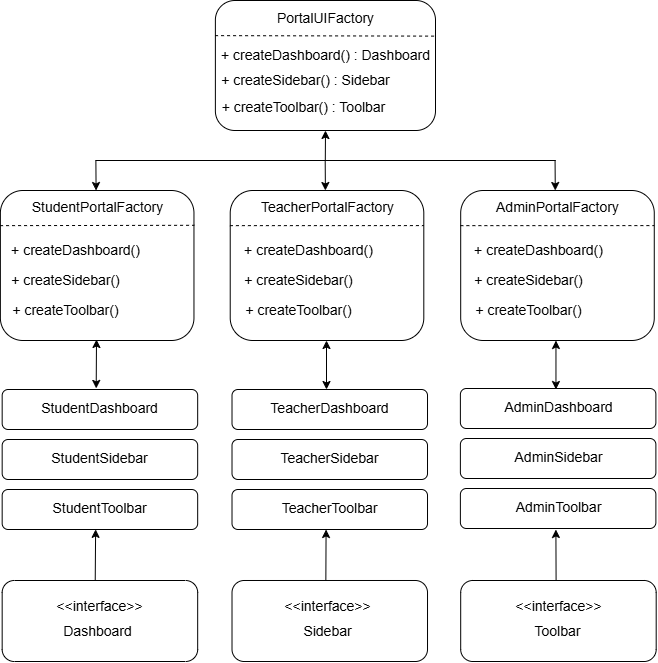

The diagram above was exported from draw.io. Its source (the exported page's mxGraphModel, read from the mxfile embedded in the PNG):
<mxGraphModel dx="2379" dy="1136" grid="1" gridSize="10" guides="1" tooltips="1" connect="1" arrows="1" fold="1" page="1" pageScale="1" pageWidth="850" pageHeight="1100" math="0" shadow="0">
  <root>
    <mxCell id="0" />
    <mxCell id="1" parent="0" />
    <mxCell id="BS7yyKhOTX0zvfhhyZpY-43" value="" style="rounded=1;whiteSpace=wrap;html=1;" parent="1" vertex="1">
      <mxGeometry x="329.88" y="180" width="220.12" height="130" as="geometry" />
    </mxCell>
    <mxCell id="BS7yyKhOTX0zvfhhyZpY-44" value="" style="endArrow=none;dashed=1;html=1;rounded=0;exitX=-0.002;exitY=0.323;exitDx=0;exitDy=0;exitPerimeter=0;entryX=0.996;entryY=0.274;entryDx=0;entryDy=0;entryPerimeter=0;" parent="1" edge="1" target="BS7yyKhOTX0zvfhhyZpY-43">
      <mxGeometry width="50" height="50" relative="1" as="geometry">
        <mxPoint x="329.57400000000007" y="215.14" as="sourcePoint" />
        <mxPoint x="484.10400000000004" y="215.5" as="targetPoint" />
      </mxGeometry>
    </mxCell>
    <mxCell id="BS7yyKhOTX0zvfhhyZpY-45" value="&lt;span style=&quot;font-size: 14px;&quot;&gt;+ createDashboard() : Dashboard&lt;/span&gt;" style="text;html=1;align=center;verticalAlign=middle;resizable=0;points=[];autosize=1;strokeColor=none;fillColor=none;" parent="1" vertex="1">
      <mxGeometry x="324.94000000000005" y="220" width="230" height="30" as="geometry" />
    </mxCell>
    <mxCell id="BS7yyKhOTX0zvfhhyZpY-46" value="&lt;font style=&quot;font-size: 14px;&quot;&gt;PortalUIFactory&lt;/font&gt;" style="text;html=1;align=center;verticalAlign=middle;resizable=0;points=[];autosize=1;strokeColor=none;fillColor=none;" parent="1" vertex="1">
      <mxGeometry x="379.94000000000005" y="183" width="120" height="30" as="geometry" />
    </mxCell>
    <mxCell id="BS7yyKhOTX0zvfhhyZpY-53" value="" style="rounded=1;whiteSpace=wrap;html=1;" parent="1" vertex="1">
      <mxGeometry x="116.67" y="569" width="195.5" height="40" as="geometry" />
    </mxCell>
    <mxCell id="BS7yyKhOTX0zvfhhyZpY-56" value="&lt;font style=&quot;font-size: 14px;&quot;&gt;StudentDashboard&lt;/font&gt;" style="text;html=1;align=center;verticalAlign=middle;resizable=0;points=[];autosize=1;strokeColor=none;fillColor=none;" parent="1" vertex="1">
      <mxGeometry x="144.42000000000002" y="573" width="140" height="30" as="geometry" />
    </mxCell>
    <mxCell id="BS7yyKhOTX0zvfhhyZpY-62" value="&lt;span style=&quot;font-size: 14px;&quot;&gt;+ createSidebar() : Sidebar&lt;/span&gt;" style="text;html=1;align=center;verticalAlign=middle;resizable=0;points=[];autosize=1;strokeColor=none;fillColor=none;" parent="1" vertex="1">
      <mxGeometry x="324.9400000000001" y="245" width="190" height="30" as="geometry" />
    </mxCell>
    <mxCell id="BS7yyKhOTX0zvfhhyZpY-63" value="&lt;span style=&quot;font-size: 14px;&quot;&gt;+ createToolbar() : Toolbar&lt;/span&gt;" style="text;html=1;align=center;verticalAlign=middle;resizable=0;points=[];autosize=1;strokeColor=none;fillColor=none;" parent="1" vertex="1">
      <mxGeometry x="322.98000000000013" y="272" width="190" height="30" as="geometry" />
    </mxCell>
    <mxCell id="OaSfBo-DFnTjtfqt9w2Y-1" value="" style="rounded=1;whiteSpace=wrap;html=1;" vertex="1" parent="1">
      <mxGeometry x="344.72" y="370" width="193.58" height="150" as="geometry" />
    </mxCell>
    <mxCell id="OaSfBo-DFnTjtfqt9w2Y-2" value="" style="endArrow=none;dashed=1;html=1;rounded=0;exitX=-0.002;exitY=0.323;exitDx=0;exitDy=0;exitPerimeter=0;entryX=1;entryY=0.234;entryDx=0;entryDy=0;entryPerimeter=0;" edge="1" target="OaSfBo-DFnTjtfqt9w2Y-1" parent="1">
      <mxGeometry width="50" height="50" relative="1" as="geometry">
        <mxPoint x="344.4140000000001" y="405.14" as="sourcePoint" />
        <mxPoint x="498.9440000000001" y="405.5" as="targetPoint" />
      </mxGeometry>
    </mxCell>
    <mxCell id="OaSfBo-DFnTjtfqt9w2Y-4" value="&lt;font style=&quot;font-size: 14px;&quot;&gt;TeacherPortalFactory&lt;/font&gt;" style="text;html=1;align=center;verticalAlign=middle;resizable=0;points=[];autosize=1;strokeColor=none;fillColor=none;" vertex="1" parent="1">
      <mxGeometry x="361.5100000000001" y="372" width="160" height="30" as="geometry" />
    </mxCell>
    <mxCell id="OaSfBo-DFnTjtfqt9w2Y-24" value="" style="endArrow=none;html=1;rounded=0;" edge="1" parent="1">
      <mxGeometry width="50" height="50" relative="1" as="geometry">
        <mxPoint x="259.79999999999995" y="340" as="sourcePoint" />
        <mxPoint x="670" y="340" as="targetPoint" />
      </mxGeometry>
    </mxCell>
    <mxCell id="OaSfBo-DFnTjtfqt9w2Y-25" value="" style="endArrow=classic;html=1;rounded=0;entryX=0.5;entryY=0;entryDx=0;entryDy=0;" edge="1" parent="1">
      <mxGeometry width="50" height="50" relative="1" as="geometry">
        <mxPoint x="210.38000000000002" y="340" as="sourcePoint" />
        <mxPoint x="210.57999999999996" y="370" as="targetPoint" />
      </mxGeometry>
    </mxCell>
    <mxCell id="OaSfBo-DFnTjtfqt9w2Y-26" value="" style="endArrow=classic;html=1;rounded=0;entryX=0.5;entryY=0;entryDx=0;entryDy=0;" edge="1" parent="1">
      <mxGeometry width="50" height="50" relative="1" as="geometry">
        <mxPoint x="669.5699999999999" y="340" as="sourcePoint" />
        <mxPoint x="669.77" y="370" as="targetPoint" />
      </mxGeometry>
    </mxCell>
    <mxCell id="OaSfBo-DFnTjtfqt9w2Y-27" value="" style="endArrow=classic;html=1;rounded=0;entryX=0.5;entryY=0;entryDx=0;entryDy=0;" edge="1" parent="1">
      <mxGeometry width="50" height="50" relative="1" as="geometry">
        <mxPoint x="439.69999999999993" y="340" as="sourcePoint" />
        <mxPoint x="439.9" y="370" as="targetPoint" />
      </mxGeometry>
    </mxCell>
    <mxCell id="OaSfBo-DFnTjtfqt9w2Y-28" value="" style="endArrow=classic;html=1;rounded=0;" edge="1" parent="1">
      <mxGeometry width="50" height="50" relative="1" as="geometry">
        <mxPoint x="439.80000000000007" y="340" as="sourcePoint" />
        <mxPoint x="440" y="310" as="targetPoint" />
      </mxGeometry>
    </mxCell>
    <mxCell id="OaSfBo-DFnTjtfqt9w2Y-37" value="" style="rounded=1;whiteSpace=wrap;html=1;" vertex="1" parent="1">
      <mxGeometry x="114.88" y="370" width="193.58" height="150" as="geometry" />
    </mxCell>
    <mxCell id="OaSfBo-DFnTjtfqt9w2Y-38" value="" style="endArrow=none;dashed=1;html=1;rounded=0;exitX=-0.002;exitY=0.323;exitDx=0;exitDy=0;exitPerimeter=0;entryX=1.002;entryY=0.232;entryDx=0;entryDy=0;entryPerimeter=0;" edge="1" target="OaSfBo-DFnTjtfqt9w2Y-37" parent="1">
      <mxGeometry width="50" height="50" relative="1" as="geometry">
        <mxPoint x="114.5740000000001" y="405.14" as="sourcePoint" />
        <mxPoint x="269.10400000000004" y="405.5" as="targetPoint" />
      </mxGeometry>
    </mxCell>
    <mxCell id="OaSfBo-DFnTjtfqt9w2Y-39" value="&lt;span style=&quot;font-size: 14px;&quot;&gt;+ createDashboard()&lt;/span&gt;" style="text;html=1;align=center;verticalAlign=middle;resizable=0;points=[];autosize=1;strokeColor=none;fillColor=none;" vertex="1" parent="1">
      <mxGeometry x="114.88000000000008" y="415" width="150" height="30" as="geometry" />
    </mxCell>
    <mxCell id="OaSfBo-DFnTjtfqt9w2Y-40" value="&lt;font style=&quot;font-size: 14px;&quot;&gt;StudentPortalFactory&lt;/font&gt;" style="text;html=1;align=center;verticalAlign=middle;resizable=0;points=[];autosize=1;strokeColor=none;fillColor=none;" vertex="1" parent="1">
      <mxGeometry x="131.6700000000001" y="372" width="160" height="30" as="geometry" />
    </mxCell>
    <mxCell id="OaSfBo-DFnTjtfqt9w2Y-41" value="&lt;span style=&quot;font-size: 14px;&quot;&gt;+ createSidebar()&lt;/span&gt;" style="text;html=1;align=center;verticalAlign=middle;resizable=0;points=[];autosize=1;strokeColor=none;fillColor=none;" vertex="1" parent="1">
      <mxGeometry x="114.88000000000002" y="445" width="130" height="30" as="geometry" />
    </mxCell>
    <mxCell id="OaSfBo-DFnTjtfqt9w2Y-42" value="&lt;span style=&quot;font-size: 14px;&quot;&gt;+ createToolbar()&lt;/span&gt;" style="text;html=1;align=center;verticalAlign=middle;resizable=0;points=[];autosize=1;strokeColor=none;fillColor=none;" vertex="1" parent="1">
      <mxGeometry x="114.88000000000002" y="475" width="130" height="30" as="geometry" />
    </mxCell>
    <mxCell id="OaSfBo-DFnTjtfqt9w2Y-45" value="" style="endArrow=none;html=1;rounded=0;" edge="1" parent="1">
      <mxGeometry width="50" height="50" relative="1" as="geometry">
        <mxPoint x="210" y="340" as="sourcePoint" />
        <mxPoint x="670" y="340" as="targetPoint" />
      </mxGeometry>
    </mxCell>
    <mxCell id="OaSfBo-DFnTjtfqt9w2Y-46" value="" style="rounded=1;whiteSpace=wrap;html=1;" vertex="1" parent="1">
      <mxGeometry x="116.67" y="760" width="195.5" height="81" as="geometry" />
    </mxCell>
    <mxCell id="OaSfBo-DFnTjtfqt9w2Y-48" value="&lt;span style=&quot;font-size: 14px;&quot;&gt;Dashboard&lt;/span&gt;" style="text;html=1;align=center;verticalAlign=middle;resizable=0;points=[];autosize=1;strokeColor=none;fillColor=none;" vertex="1" parent="1">
      <mxGeometry x="166.66999999999987" y="795.5" width="90" height="30" as="geometry" />
    </mxCell>
    <mxCell id="OaSfBo-DFnTjtfqt9w2Y-49" value="&lt;font style=&quot;font-size: 14px;&quot;&gt;&amp;lt;&amp;lt;interface&amp;gt;&amp;gt;&lt;/font&gt;" style="text;html=1;align=center;verticalAlign=middle;resizable=0;points=[];autosize=1;strokeColor=none;fillColor=none;" vertex="1" parent="1">
      <mxGeometry x="159.42" y="771" width="110" height="30" as="geometry" />
    </mxCell>
    <mxCell id="OaSfBo-DFnTjtfqt9w2Y-51" value="" style="rounded=1;whiteSpace=wrap;html=1;" vertex="1" parent="1">
      <mxGeometry x="116.67" y="619" width="195.5" height="40" as="geometry" />
    </mxCell>
    <mxCell id="OaSfBo-DFnTjtfqt9w2Y-52" value="&lt;font style=&quot;font-size: 14px;&quot;&gt;StudentSidebar&lt;/font&gt;" style="text;html=1;align=center;verticalAlign=middle;resizable=0;points=[];autosize=1;strokeColor=none;fillColor=none;" vertex="1" parent="1">
      <mxGeometry x="154.42000000000002" y="623" width="120" height="30" as="geometry" />
    </mxCell>
    <mxCell id="OaSfBo-DFnTjtfqt9w2Y-53" value="" style="rounded=1;whiteSpace=wrap;html=1;" vertex="1" parent="1">
      <mxGeometry x="116.67" y="669" width="195.5" height="40" as="geometry" />
    </mxCell>
    <mxCell id="OaSfBo-DFnTjtfqt9w2Y-54" value="&lt;font style=&quot;font-size: 14px;&quot;&gt;StudentToolbar&lt;/font&gt;" style="text;html=1;align=center;verticalAlign=middle;resizable=0;points=[];autosize=1;strokeColor=none;fillColor=none;" vertex="1" parent="1">
      <mxGeometry x="154.42000000000002" y="673" width="120" height="30" as="geometry" />
    </mxCell>
    <mxCell id="OaSfBo-DFnTjtfqt9w2Y-55" value="" style="rounded=1;whiteSpace=wrap;html=1;" vertex="1" parent="1">
      <mxGeometry x="346.51" y="569" width="195.5" height="40" as="geometry" />
    </mxCell>
    <mxCell id="OaSfBo-DFnTjtfqt9w2Y-56" value="&lt;font style=&quot;font-size: 14px;&quot;&gt;TeacherDashboard&lt;/font&gt;" style="text;html=1;align=center;verticalAlign=middle;resizable=0;points=[];autosize=1;strokeColor=none;fillColor=none;" vertex="1" parent="1">
      <mxGeometry x="374.26" y="573" width="140" height="30" as="geometry" />
    </mxCell>
    <mxCell id="OaSfBo-DFnTjtfqt9w2Y-57" value="" style="rounded=1;whiteSpace=wrap;html=1;" vertex="1" parent="1">
      <mxGeometry x="346.51" y="619" width="195.5" height="40" as="geometry" />
    </mxCell>
    <mxCell id="OaSfBo-DFnTjtfqt9w2Y-58" value="&lt;font style=&quot;font-size: 14px;&quot;&gt;TeacherSidebar&lt;/font&gt;" style="text;html=1;align=center;verticalAlign=middle;resizable=0;points=[];autosize=1;strokeColor=none;fillColor=none;" vertex="1" parent="1">
      <mxGeometry x="384.26" y="623" width="120" height="30" as="geometry" />
    </mxCell>
    <mxCell id="OaSfBo-DFnTjtfqt9w2Y-59" value="" style="rounded=1;whiteSpace=wrap;html=1;" vertex="1" parent="1">
      <mxGeometry x="346.51" y="669" width="195.5" height="40" as="geometry" />
    </mxCell>
    <mxCell id="OaSfBo-DFnTjtfqt9w2Y-60" value="&lt;font style=&quot;font-size: 14px;&quot;&gt;TeacherToolbar&lt;/font&gt;" style="text;html=1;align=center;verticalAlign=middle;resizable=0;points=[];autosize=1;strokeColor=none;fillColor=none;" vertex="1" parent="1">
      <mxGeometry x="384.26" y="673" width="120" height="30" as="geometry" />
    </mxCell>
    <mxCell id="OaSfBo-DFnTjtfqt9w2Y-61" value="" style="rounded=1;whiteSpace=wrap;html=1;" vertex="1" parent="1">
      <mxGeometry x="574.88" y="568" width="195.5" height="40" as="geometry" />
    </mxCell>
    <mxCell id="OaSfBo-DFnTjtfqt9w2Y-62" value="&lt;font style=&quot;font-size: 14px;&quot;&gt;AdminDashboard&lt;/font&gt;" style="text;html=1;align=center;verticalAlign=middle;resizable=0;points=[];autosize=1;strokeColor=none;fillColor=none;" vertex="1" parent="1">
      <mxGeometry x="607.63" y="572" width="130" height="30" as="geometry" />
    </mxCell>
    <mxCell id="OaSfBo-DFnTjtfqt9w2Y-63" value="" style="rounded=1;whiteSpace=wrap;html=1;" vertex="1" parent="1">
      <mxGeometry x="574.88" y="618" width="195.5" height="40" as="geometry" />
    </mxCell>
    <mxCell id="OaSfBo-DFnTjtfqt9w2Y-64" value="&lt;font style=&quot;font-size: 14px;&quot;&gt;AdminSidebar&lt;/font&gt;" style="text;html=1;align=center;verticalAlign=middle;resizable=0;points=[];autosize=1;strokeColor=none;fillColor=none;" vertex="1" parent="1">
      <mxGeometry x="617.63" y="622" width="110" height="30" as="geometry" />
    </mxCell>
    <mxCell id="OaSfBo-DFnTjtfqt9w2Y-65" value="" style="rounded=1;whiteSpace=wrap;html=1;" vertex="1" parent="1">
      <mxGeometry x="574.88" y="668" width="195.5" height="40" as="geometry" />
    </mxCell>
    <mxCell id="OaSfBo-DFnTjtfqt9w2Y-66" value="&lt;font style=&quot;font-size: 14px;&quot;&gt;AdminToolbar&lt;/font&gt;" style="text;html=1;align=center;verticalAlign=middle;resizable=0;points=[];autosize=1;strokeColor=none;fillColor=none;" vertex="1" parent="1">
      <mxGeometry x="617.63" y="672" width="110" height="30" as="geometry" />
    </mxCell>
    <mxCell id="OaSfBo-DFnTjtfqt9w2Y-67" value="" style="rounded=1;whiteSpace=wrap;html=1;" vertex="1" parent="1">
      <mxGeometry x="346.51" y="760" width="195.5" height="81" as="geometry" />
    </mxCell>
    <mxCell id="OaSfBo-DFnTjtfqt9w2Y-69" value="&lt;span style=&quot;font-size: 14px;&quot;&gt;Sidebar&lt;/span&gt;" style="text;html=1;align=center;verticalAlign=middle;resizable=0;points=[];autosize=1;strokeColor=none;fillColor=none;" vertex="1" parent="1">
      <mxGeometry x="406.5099999999999" y="795.5" width="70" height="30" as="geometry" />
    </mxCell>
    <mxCell id="OaSfBo-DFnTjtfqt9w2Y-70" value="&lt;font style=&quot;font-size: 14px;&quot;&gt;&amp;lt;&amp;lt;interface&amp;gt;&amp;gt;&lt;/font&gt;" style="text;html=1;align=center;verticalAlign=middle;resizable=0;points=[];autosize=1;strokeColor=none;fillColor=none;" vertex="1" parent="1">
      <mxGeometry x="386.51" y="771" width="110" height="30" as="geometry" />
    </mxCell>
    <mxCell id="OaSfBo-DFnTjtfqt9w2Y-72" value="" style="rounded=1;whiteSpace=wrap;html=1;" vertex="1" parent="1">
      <mxGeometry x="575.1899999999999" y="760" width="195.5" height="81" as="geometry" />
    </mxCell>
    <mxCell id="OaSfBo-DFnTjtfqt9w2Y-74" value="&lt;span style=&quot;font-size: 14px;&quot;&gt;Toolbar&lt;/span&gt;" style="text;html=1;align=center;verticalAlign=middle;resizable=0;points=[];autosize=1;strokeColor=none;fillColor=none;" vertex="1" parent="1">
      <mxGeometry x="636.9799999999998" y="795.5" width="70" height="30" as="geometry" />
    </mxCell>
    <mxCell id="OaSfBo-DFnTjtfqt9w2Y-75" value="&lt;font style=&quot;font-size: 14px;&quot;&gt;&amp;lt;&amp;lt;interface&amp;gt;&amp;gt;&lt;/font&gt;" style="text;html=1;align=center;verticalAlign=middle;resizable=0;points=[];autosize=1;strokeColor=none;fillColor=none;" vertex="1" parent="1">
      <mxGeometry x="618.41" y="771" width="110" height="30" as="geometry" />
    </mxCell>
    <mxCell id="OaSfBo-DFnTjtfqt9w2Y-77" value="" style="endArrow=classic;startArrow=classic;html=1;rounded=0;exitX=0.481;exitY=-0.027;exitDx=0;exitDy=0;exitPerimeter=0;" edge="1" parent="1" source="BS7yyKhOTX0zvfhhyZpY-53">
      <mxGeometry width="50" height="50" relative="1" as="geometry">
        <mxPoint x="210" y="569" as="sourcePoint" />
        <mxPoint x="211" y="519" as="targetPoint" />
      </mxGeometry>
    </mxCell>
    <mxCell id="OaSfBo-DFnTjtfqt9w2Y-78" value="" style="endArrow=classic;startArrow=classic;html=1;rounded=0;entryX=0.494;entryY=1.002;entryDx=0;entryDy=0;exitX=0.481;exitY=-0.027;exitDx=0;exitDy=0;exitPerimeter=0;entryPerimeter=0;" edge="1" parent="1">
      <mxGeometry width="50" height="50" relative="1" as="geometry">
        <mxPoint x="441" y="569" as="sourcePoint" />
        <mxPoint x="441" y="520" as="targetPoint" />
      </mxGeometry>
    </mxCell>
    <mxCell id="OaSfBo-DFnTjtfqt9w2Y-79" value="" style="endArrow=classic;startArrow=classic;html=1;rounded=0;entryX=0.494;entryY=1.002;entryDx=0;entryDy=0;exitX=0.481;exitY=-0.027;exitDx=0;exitDy=0;exitPerimeter=0;entryPerimeter=0;" edge="1" parent="1">
      <mxGeometry width="50" height="50" relative="1" as="geometry">
        <mxPoint x="670.46" y="569" as="sourcePoint" />
        <mxPoint x="670.46" y="520" as="targetPoint" />
      </mxGeometry>
    </mxCell>
    <mxCell id="OaSfBo-DFnTjtfqt9w2Y-80" value="" style="endArrow=classic;html=1;rounded=0;entryX=0.478;entryY=0.997;entryDx=0;entryDy=0;entryPerimeter=0;exitX=0.476;exitY=-0.001;exitDx=0;exitDy=0;exitPerimeter=0;" edge="1" parent="1" source="OaSfBo-DFnTjtfqt9w2Y-46" target="OaSfBo-DFnTjtfqt9w2Y-53">
      <mxGeometry width="50" height="50" relative="1" as="geometry">
        <mxPoint x="210" y="769" as="sourcePoint" />
        <mxPoint x="260" y="719" as="targetPoint" />
      </mxGeometry>
    </mxCell>
    <mxCell id="OaSfBo-DFnTjtfqt9w2Y-81" value="" style="endArrow=classic;html=1;rounded=0;entryX=0.478;entryY=0.997;entryDx=0;entryDy=0;entryPerimeter=0;exitX=0.48;exitY=-0.001;exitDx=0;exitDy=0;exitPerimeter=0;" edge="1" parent="1" source="OaSfBo-DFnTjtfqt9w2Y-67">
      <mxGeometry width="50" height="50" relative="1" as="geometry">
        <mxPoint x="440.58000000000004" y="769" as="sourcePoint" />
        <mxPoint x="440.58000000000004" y="709" as="targetPoint" />
      </mxGeometry>
    </mxCell>
    <mxCell id="OaSfBo-DFnTjtfqt9w2Y-82" value="" style="endArrow=classic;html=1;rounded=0;entryX=0.478;entryY=0.997;entryDx=0;entryDy=0;entryPerimeter=0;exitX=0.488;exitY=0.002;exitDx=0;exitDy=0;exitPerimeter=0;" edge="1" parent="1" source="OaSfBo-DFnTjtfqt9w2Y-72">
      <mxGeometry width="50" height="50" relative="1" as="geometry">
        <mxPoint x="670" y="760" as="sourcePoint" />
        <mxPoint x="670.3900000000001" y="709" as="targetPoint" />
      </mxGeometry>
    </mxCell>
    <mxCell id="OaSfBo-DFnTjtfqt9w2Y-84" value="&lt;span style=&quot;font-size: 14px;&quot;&gt;+ createDashboard()&lt;/span&gt;" style="text;html=1;align=center;verticalAlign=middle;resizable=0;points=[];autosize=1;strokeColor=none;fillColor=none;" vertex="1" parent="1">
      <mxGeometry x="347.94000000000005" y="415" width="150" height="30" as="geometry" />
    </mxCell>
    <mxCell id="OaSfBo-DFnTjtfqt9w2Y-85" value="&lt;span style=&quot;font-size: 14px;&quot;&gt;+ createSidebar()&lt;/span&gt;" style="text;html=1;align=center;verticalAlign=middle;resizable=0;points=[];autosize=1;strokeColor=none;fillColor=none;" vertex="1" parent="1">
      <mxGeometry x="347.94000000000005" y="445" width="130" height="30" as="geometry" />
    </mxCell>
    <mxCell id="OaSfBo-DFnTjtfqt9w2Y-86" value="&lt;span style=&quot;font-size: 14px;&quot;&gt;+ createToolbar()&lt;/span&gt;" style="text;html=1;align=center;verticalAlign=middle;resizable=0;points=[];autosize=1;strokeColor=none;fillColor=none;" vertex="1" parent="1">
      <mxGeometry x="347.94000000000005" y="475" width="130" height="30" as="geometry" />
    </mxCell>
    <mxCell id="OaSfBo-DFnTjtfqt9w2Y-87" value="" style="rounded=1;whiteSpace=wrap;html=1;" vertex="1" parent="1">
      <mxGeometry x="575.19" y="370" width="193.58" height="150" as="geometry" />
    </mxCell>
    <mxCell id="OaSfBo-DFnTjtfqt9w2Y-88" value="" style="endArrow=none;dashed=1;html=1;rounded=0;exitX=-0.002;exitY=0.323;exitDx=0;exitDy=0;exitPerimeter=0;entryX=1;entryY=0.234;entryDx=0;entryDy=0;entryPerimeter=0;" edge="1" target="OaSfBo-DFnTjtfqt9w2Y-87" parent="1">
      <mxGeometry width="50" height="50" relative="1" as="geometry">
        <mxPoint x="574.8840000000001" y="405.14" as="sourcePoint" />
        <mxPoint x="729.4140000000001" y="405.5" as="targetPoint" />
      </mxGeometry>
    </mxCell>
    <mxCell id="OaSfBo-DFnTjtfqt9w2Y-89" value="&lt;font style=&quot;font-size: 14px;&quot;&gt;AdminPortalFactory&lt;/font&gt;" style="text;html=1;align=center;verticalAlign=middle;resizable=0;points=[];autosize=1;strokeColor=none;fillColor=none;" vertex="1" parent="1">
      <mxGeometry x="596.9800000000001" y="372" width="150" height="30" as="geometry" />
    </mxCell>
    <mxCell id="OaSfBo-DFnTjtfqt9w2Y-90" value="&lt;span style=&quot;font-size: 14px;&quot;&gt;+ createDashboard()&lt;/span&gt;" style="text;html=1;align=center;verticalAlign=middle;resizable=0;points=[];autosize=1;strokeColor=none;fillColor=none;" vertex="1" parent="1">
      <mxGeometry x="578.4100000000001" y="415" width="150" height="30" as="geometry" />
    </mxCell>
    <mxCell id="OaSfBo-DFnTjtfqt9w2Y-91" value="&lt;span style=&quot;font-size: 14px;&quot;&gt;+ createSidebar()&lt;/span&gt;" style="text;html=1;align=center;verticalAlign=middle;resizable=0;points=[];autosize=1;strokeColor=none;fillColor=none;" vertex="1" parent="1">
      <mxGeometry x="578.4100000000001" y="445" width="130" height="30" as="geometry" />
    </mxCell>
    <mxCell id="OaSfBo-DFnTjtfqt9w2Y-92" value="&lt;span style=&quot;font-size: 14px;&quot;&gt;+ createToolbar()&lt;/span&gt;" style="text;html=1;align=center;verticalAlign=middle;resizable=0;points=[];autosize=1;strokeColor=none;fillColor=none;" vertex="1" parent="1">
      <mxGeometry x="578.4100000000001" y="475" width="130" height="30" as="geometry" />
    </mxCell>
  </root>
</mxGraphModel>